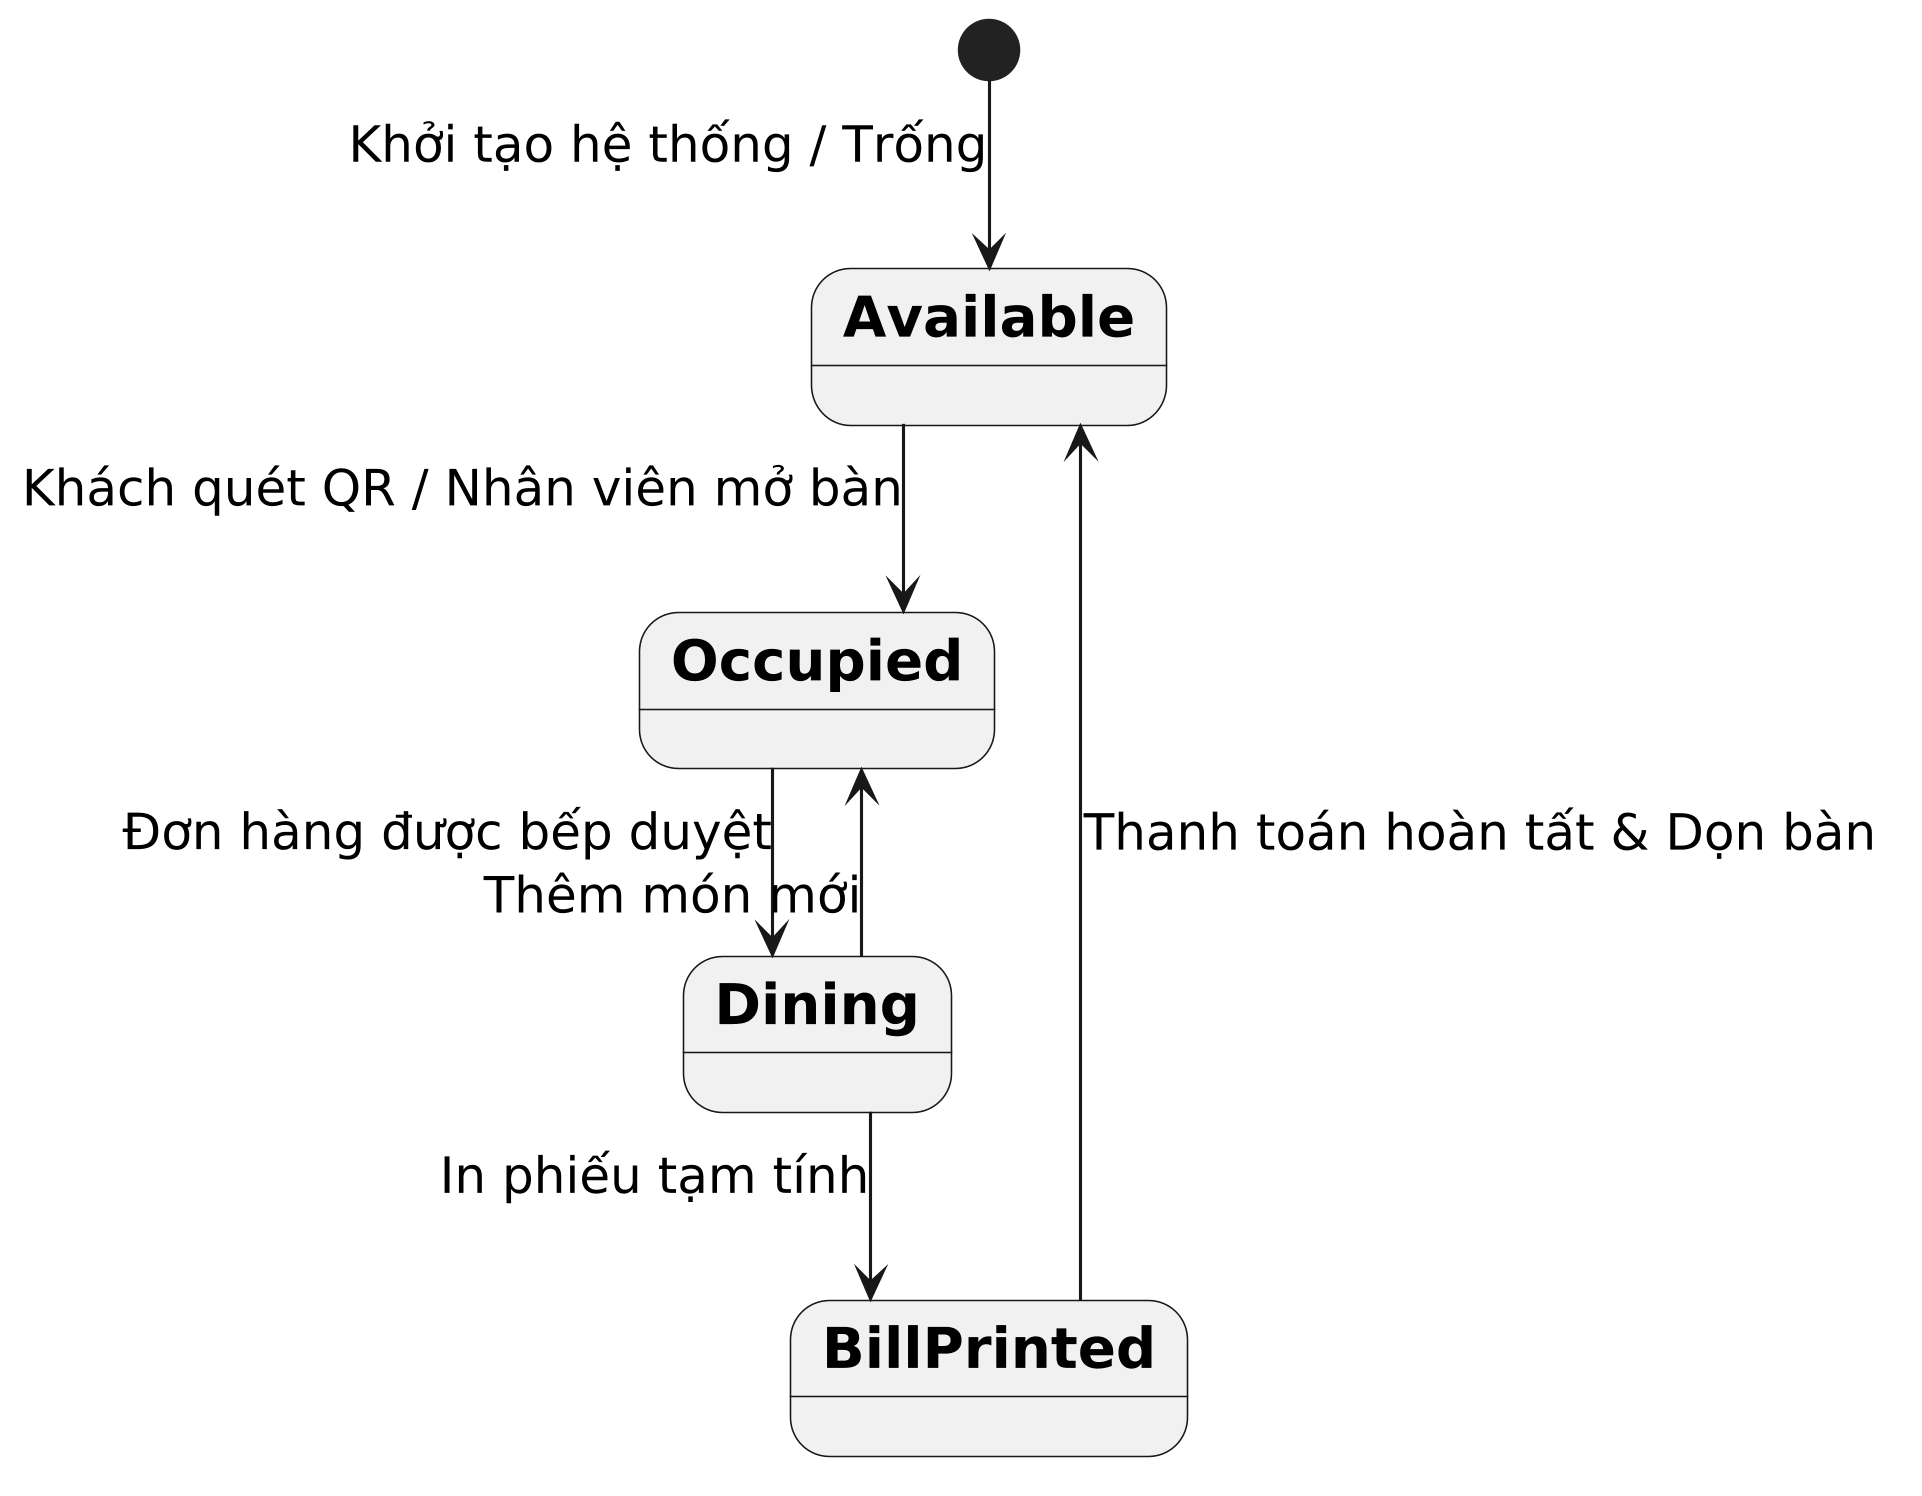

The diagram above was rendered by PlantUML. Its source (embedded in the PNG):
@startuml
skinparam monochrome true
skinparam shadowing false
skinparam defaultFontName Arial
skinparam defaultFontSize 16
skinparam defaultFontStyle bold
skinparam stateFontSize 18
skinparam stateFontStyle bold
skinparam linetype ortho
skinparam dpi 300

[*] --> Available : Khởi tạo hệ thống / Trống

Available --> Occupied : Khách quét QR / Nhân viên mở bàn
Occupied --> Dining : Đơn hàng được bếp duyệt
Dining --> BillPrinted : In phiếu tạm tính
BillPrinted --> Available : Thanh toán hoàn tất & Dọn bàn
Dining --> Occupied : Thêm món mới
@enduml